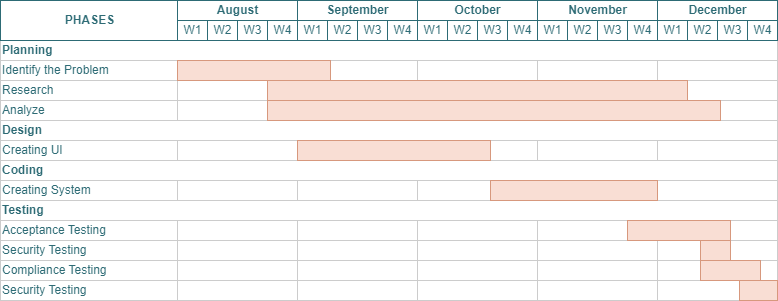

The diagram above was exported from draw.io. Its source (the exported page's mxGraphModel, read from the mxfile embedded in the PNG):
<mxGraphModel dx="1050" dy="522" grid="1" gridSize="10" guides="1" tooltips="1" connect="0" arrows="1" fold="1" page="1" pageScale="1.5" pageWidth="1169" pageHeight="826" background="none" math="0" shadow="0">
  <root>
    <mxCell id="0" style=";html=1;" />
    <mxCell id="1" style=";html=1;" parent="0" />
    <mxCell id="67c90442a009f359-279" value="September" style="strokeWidth=1;fontStyle=1;html=1;strokeColor=#2d6b75;fontColor=#2d6b75;" parent="1" vertex="1">
      <mxGeometry x="757" y="210" width="120" height="20" as="geometry" />
    </mxCell>
    <mxCell id="7a8b956e7d50b54d-104" value="October" style="strokeWidth=1;fontStyle=1;html=1;strokeColor=#2d6b75;fontColor=#2d6b75;" parent="1" vertex="1">
      <mxGeometry x="877" y="210" width="120" height="20" as="geometry" />
    </mxCell>
    <mxCell id="7a8b956e7d50b54d-109" value="November" style="strokeWidth=1;fontStyle=1;html=1;strokeColor=#2d6b75;fontColor=#2d6b75;" parent="1" vertex="1">
      <mxGeometry x="997" y="210" width="120" height="20" as="geometry" />
    </mxCell>
    <mxCell id="7a8b956e7d50b54d-114" value="December" style="strokeWidth=1;fontStyle=1;html=1;strokeColor=#2d6b75;fontColor=#2d6b75;" parent="1" vertex="1">
      <mxGeometry x="1117" y="210" width="120" height="20" as="geometry" />
    </mxCell>
    <mxCell id="7a8b956e7d50b54d-145" value="August" style="strokeWidth=1;fontStyle=1;html=1;strokeColor=#2d6b75;fontColor=#2d6b75;" parent="1" vertex="1">
      <mxGeometry x="637" y="210" width="120" height="20" as="geometry" />
    </mxCell>
    <mxCell id="7a8b956e7d50b54d-150" value="&lt;b&gt;Planning&lt;/b&gt;" style="align=left;strokeColor=#CCCCCC;html=1;shadow=0;fontColor=#2d6b75;" parent="1" vertex="1">
      <mxGeometry x="460" y="250" width="777" height="20" as="geometry" />
    </mxCell>
    <mxCell id="7a8b956e7d50b54d-151" value="&lt;b&gt;PHASES&lt;/b&gt;" style="strokeWidth=1;fontStyle=0;html=1;fontColor=#2d6b75;strokeColor=#2d6b75;" parent="1" vertex="1">
      <mxGeometry x="460" y="210" width="177" height="40" as="geometry" />
    </mxCell>
    <mxCell id="7a8b956e7d50b54d-162" value="Research" style="align=left;strokeColor=#CCCCCC;html=1;fontColor=#2d6b75;" parent="1" vertex="1">
      <mxGeometry x="460" y="290" width="177" height="20" as="geometry" />
    </mxCell>
    <mxCell id="7a8b956e7d50b54d-163" value="Analyze" style="align=left;strokeColor=#CCCCCC;html=1;fontColor=#2d6b75;" parent="1" vertex="1">
      <mxGeometry x="460" y="310" width="177" height="20" as="geometry" />
    </mxCell>
    <mxCell id="7a8b956e7d50b54d-165" value="&lt;b&gt;Design&amp;nbsp;&lt;/b&gt;" style="align=left;strokeColor=#CCCCCC;html=1;fontColor=#2d6b75;" parent="1" vertex="1">
      <mxGeometry x="460" y="330" width="777" height="20" as="geometry" />
    </mxCell>
    <mxCell id="7a8b956e7d50b54d-166" value="&lt;b&gt;Coding&lt;/b&gt;" style="align=left;strokeColor=#CCCCCC;html=1;fontColor=#2d6b75;" parent="1" vertex="1">
      <mxGeometry x="460" y="370" width="777" height="20" as="geometry" />
    </mxCell>
    <mxCell id="7a8b956e7d50b54d-167" value="&lt;b&gt;Testing&lt;/b&gt;" style="align=left;strokeColor=#CCCCCC;html=1;fontColor=#2d6b75;" parent="1" vertex="1">
      <mxGeometry x="460" y="410" width="777" height="20" as="geometry" />
    </mxCell>
    <mxCell id="7a8b956e7d50b54d-170" value="Acceptance Testing" style="align=left;strokeColor=#CCCCCC;html=1;fontColor=#2d6b75;" parent="1" vertex="1">
      <mxGeometry x="460" y="430" width="177" height="20" as="geometry" />
    </mxCell>
    <mxCell id="7a8b956e7d50b54d-173" value="Creating UI&amp;nbsp;" style="align=left;strokeColor=#CCCCCC;html=1;fontColor=#2d6b75;" parent="1" vertex="1">
      <mxGeometry x="460" y="350" width="177" height="20" as="geometry" />
    </mxCell>
    <mxCell id="7a8b956e7d50b54d-178" value="" style="align=left;strokeColor=#CCCCCC;html=1;" parent="1" vertex="1">
      <mxGeometry x="637" y="270" width="120" height="20" as="geometry" />
    </mxCell>
    <mxCell id="7a8b956e7d50b54d-179" value="" style="align=left;strokeColor=#CCCCCC;html=1;" parent="1" vertex="1">
      <mxGeometry x="637" y="290" width="120" height="20" as="geometry" />
    </mxCell>
    <mxCell id="7a8b956e7d50b54d-180" value="" style="align=left;strokeColor=#CCCCCC;html=1;" parent="1" vertex="1">
      <mxGeometry x="637" y="310" width="120" height="20" as="geometry" />
    </mxCell>
    <mxCell id="7a8b956e7d50b54d-182" value="" style="align=left;strokeColor=#CCCCCC;html=1;" parent="1" vertex="1">
      <mxGeometry x="637" y="350" width="120" height="20" as="geometry" />
    </mxCell>
    <mxCell id="7a8b956e7d50b54d-184" value="" style="align=left;strokeColor=#CCCCCC;html=1;" parent="1" vertex="1">
      <mxGeometry x="637" y="390" width="120" height="20" as="geometry" />
    </mxCell>
    <mxCell id="7a8b956e7d50b54d-186" value="" style="align=left;strokeColor=#CCCCCC;html=1;" parent="1" vertex="1">
      <mxGeometry x="637" y="430" width="120" height="20" as="geometry" />
    </mxCell>
    <mxCell id="7a8b956e7d50b54d-187" value="" style="align=left;strokeColor=#CCCCCC;html=1;" parent="1" vertex="1">
      <mxGeometry x="637" y="450" width="120" height="20" as="geometry" />
    </mxCell>
    <mxCell id="7a8b956e7d50b54d-188" value="" style="align=left;strokeColor=#CCCCCC;html=1;" parent="1" vertex="1">
      <mxGeometry x="637" y="470" width="120" height="20" as="geometry" />
    </mxCell>
    <mxCell id="7a8b956e7d50b54d-189" value="" style="align=left;strokeColor=#CCCCCC;html=1;" parent="1" vertex="1">
      <mxGeometry x="637" y="490" width="120" height="20" as="geometry" />
    </mxCell>
    <mxCell id="7a8b956e7d50b54d-194" value="" style="align=left;strokeColor=#CCCCCC;html=1;" parent="1" vertex="1">
      <mxGeometry x="757" y="270" width="120" height="20" as="geometry" />
    </mxCell>
    <mxCell id="7a8b956e7d50b54d-195" value="" style="align=left;strokeColor=#CCCCCC;html=1;" parent="1" vertex="1">
      <mxGeometry x="757" y="290" width="120" height="20" as="geometry" />
    </mxCell>
    <mxCell id="7a8b956e7d50b54d-196" value="" style="align=left;strokeColor=#CCCCCC;html=1;" parent="1" vertex="1">
      <mxGeometry x="757" y="310" width="120" height="20" as="geometry" />
    </mxCell>
    <mxCell id="7a8b956e7d50b54d-198" value="" style="align=left;strokeColor=#CCCCCC;html=1;" parent="1" vertex="1">
      <mxGeometry x="757" y="350" width="120" height="20" as="geometry" />
    </mxCell>
    <mxCell id="7a8b956e7d50b54d-200" value="" style="align=left;strokeColor=#CCCCCC;html=1;" parent="1" vertex="1">
      <mxGeometry x="757" y="390" width="120" height="20" as="geometry" />
    </mxCell>
    <mxCell id="7a8b956e7d50b54d-202" value="" style="align=left;strokeColor=#CCCCCC;html=1;" parent="1" vertex="1">
      <mxGeometry x="757" y="430" width="120" height="20" as="geometry" />
    </mxCell>
    <mxCell id="7a8b956e7d50b54d-203" value="" style="align=left;strokeColor=#CCCCCC;html=1;" parent="1" vertex="1">
      <mxGeometry x="757" y="450" width="120" height="20" as="geometry" />
    </mxCell>
    <mxCell id="7a8b956e7d50b54d-204" value="" style="align=left;strokeColor=#CCCCCC;html=1;" parent="1" vertex="1">
      <mxGeometry x="757" y="470" width="120" height="20" as="geometry" />
    </mxCell>
    <mxCell id="7a8b956e7d50b54d-205" value="" style="align=left;strokeColor=#CCCCCC;html=1;" parent="1" vertex="1">
      <mxGeometry x="757" y="490" width="120" height="20" as="geometry" />
    </mxCell>
    <mxCell id="7a8b956e7d50b54d-210" value="" style="align=left;strokeColor=#CCCCCC;html=1;" parent="1" vertex="1">
      <mxGeometry x="877" y="270" width="120" height="20" as="geometry" />
    </mxCell>
    <mxCell id="7a8b956e7d50b54d-211" value="" style="align=left;strokeColor=#CCCCCC;html=1;" parent="1" vertex="1">
      <mxGeometry x="877" y="290" width="120" height="20" as="geometry" />
    </mxCell>
    <mxCell id="7a8b956e7d50b54d-212" value="" style="align=left;strokeColor=#CCCCCC;html=1;" parent="1" vertex="1">
      <mxGeometry x="877" y="310" width="120" height="20" as="geometry" />
    </mxCell>
    <mxCell id="7a8b956e7d50b54d-214" value="" style="align=left;strokeColor=#CCCCCC;html=1;" parent="1" vertex="1">
      <mxGeometry x="877" y="350" width="120" height="20" as="geometry" />
    </mxCell>
    <mxCell id="7a8b956e7d50b54d-216" value="" style="align=left;strokeColor=#CCCCCC;html=1;" parent="1" vertex="1">
      <mxGeometry x="877" y="390" width="120" height="20" as="geometry" />
    </mxCell>
    <mxCell id="7a8b956e7d50b54d-218" value="" style="align=left;strokeColor=#CCCCCC;html=1;" parent="1" vertex="1">
      <mxGeometry x="877" y="430" width="120" height="20" as="geometry" />
    </mxCell>
    <mxCell id="7a8b956e7d50b54d-219" value="" style="align=left;strokeColor=#CCCCCC;html=1;" parent="1" vertex="1">
      <mxGeometry x="877" y="450" width="120" height="20" as="geometry" />
    </mxCell>
    <mxCell id="7a8b956e7d50b54d-220" value="" style="align=left;strokeColor=#CCCCCC;html=1;" parent="1" vertex="1">
      <mxGeometry x="877" y="470" width="120" height="20" as="geometry" />
    </mxCell>
    <mxCell id="7a8b956e7d50b54d-221" value="" style="align=left;strokeColor=#CCCCCC;html=1;" parent="1" vertex="1">
      <mxGeometry x="877" y="490" width="120" height="20" as="geometry" />
    </mxCell>
    <mxCell id="7a8b956e7d50b54d-226" value="" style="align=left;strokeColor=#CCCCCC;html=1;" parent="1" vertex="1">
      <mxGeometry x="997" y="270" width="120" height="20" as="geometry" />
    </mxCell>
    <mxCell id="7a8b956e7d50b54d-227" value="" style="align=left;strokeColor=#CCCCCC;html=1;" parent="1" vertex="1">
      <mxGeometry x="997" y="290" width="120" height="20" as="geometry" />
    </mxCell>
    <mxCell id="7a8b956e7d50b54d-228" value="" style="align=left;strokeColor=#CCCCCC;html=1;" parent="1" vertex="1">
      <mxGeometry x="997" y="310" width="120" height="20" as="geometry" />
    </mxCell>
    <mxCell id="7a8b956e7d50b54d-230" value="" style="align=left;strokeColor=#CCCCCC;html=1;" parent="1" vertex="1">
      <mxGeometry x="997" y="350" width="120" height="20" as="geometry" />
    </mxCell>
    <mxCell id="7a8b956e7d50b54d-232" value="" style="align=left;strokeColor=#CCCCCC;html=1;" parent="1" vertex="1">
      <mxGeometry x="997" y="390" width="120" height="20" as="geometry" />
    </mxCell>
    <mxCell id="7a8b956e7d50b54d-234" value="" style="align=left;strokeColor=#CCCCCC;html=1;" parent="1" vertex="1">
      <mxGeometry x="997" y="430" width="120" height="20" as="geometry" />
    </mxCell>
    <mxCell id="7a8b956e7d50b54d-235" value="" style="align=left;strokeColor=#CCCCCC;html=1;" parent="1" vertex="1">
      <mxGeometry x="997" y="450" width="120" height="20" as="geometry" />
    </mxCell>
    <mxCell id="7a8b956e7d50b54d-236" value="" style="align=left;strokeColor=#CCCCCC;html=1;" parent="1" vertex="1">
      <mxGeometry x="997" y="470" width="120" height="20" as="geometry" />
    </mxCell>
    <mxCell id="7a8b956e7d50b54d-237" value="" style="align=left;strokeColor=#CCCCCC;html=1;" parent="1" vertex="1">
      <mxGeometry x="997" y="490" width="120" height="20" as="geometry" />
    </mxCell>
    <mxCell id="7a8b956e7d50b54d-242" value="" style="align=left;strokeColor=#CCCCCC;html=1;" parent="1" vertex="1">
      <mxGeometry x="1117" y="270" width="120" height="20" as="geometry" />
    </mxCell>
    <mxCell id="7a8b956e7d50b54d-243" value="" style="align=left;strokeColor=#CCCCCC;html=1;" parent="1" vertex="1">
      <mxGeometry x="1117" y="290" width="120" height="20" as="geometry" />
    </mxCell>
    <mxCell id="7a8b956e7d50b54d-244" value="" style="align=left;strokeColor=#CCCCCC;html=1;" parent="1" vertex="1">
      <mxGeometry x="1117" y="310" width="120" height="20" as="geometry" />
    </mxCell>
    <mxCell id="7a8b956e7d50b54d-246" value="" style="align=left;strokeColor=#CCCCCC;html=1;" parent="1" vertex="1">
      <mxGeometry x="1117" y="350" width="120" height="20" as="geometry" />
    </mxCell>
    <mxCell id="7a8b956e7d50b54d-248" value="" style="align=left;strokeColor=#CCCCCC;html=1;" parent="1" vertex="1">
      <mxGeometry x="1117" y="390" width="120" height="20" as="geometry" />
    </mxCell>
    <mxCell id="7a8b956e7d50b54d-250" value="" style="align=left;strokeColor=#CCCCCC;html=1;" parent="1" vertex="1">
      <mxGeometry x="1117" y="430" width="120" height="20" as="geometry" />
    </mxCell>
    <mxCell id="7a8b956e7d50b54d-251" value="" style="align=left;strokeColor=#CCCCCC;html=1;" parent="1" vertex="1">
      <mxGeometry x="1117" y="450" width="120" height="20" as="geometry" />
    </mxCell>
    <mxCell id="7a8b956e7d50b54d-252" value="" style="align=left;strokeColor=#CCCCCC;html=1;" parent="1" vertex="1">
      <mxGeometry x="1117" y="470" width="120" height="20" as="geometry" />
    </mxCell>
    <mxCell id="7a8b956e7d50b54d-253" value="" style="align=left;strokeColor=#CCCCCC;html=1;" parent="1" vertex="1">
      <mxGeometry x="1117" y="490" width="120" height="20" as="geometry" />
    </mxCell>
    <mxCell id="7a8b956e7d50b54d-100" value="W1" style="strokeWidth=1;fontStyle=0;html=1;strokeColor=#2d6b75;fontColor=#2d6b75;" parent="1" vertex="1">
      <mxGeometry x="757" y="230" width="30" height="20" as="geometry" />
    </mxCell>
    <mxCell id="7a8b956e7d50b54d-101" value="W2" style="strokeWidth=1;fontStyle=0;html=1;strokeColor=#2d6b75;fontColor=#2d6b75;" parent="1" vertex="1">
      <mxGeometry x="787" y="230" width="30" height="20" as="geometry" />
    </mxCell>
    <mxCell id="7a8b956e7d50b54d-102" value="W3" style="strokeWidth=1;fontStyle=0;html=1;strokeColor=#2d6b75;fontColor=#2d6b75;" parent="1" vertex="1">
      <mxGeometry x="817" y="230" width="30" height="20" as="geometry" />
    </mxCell>
    <mxCell id="7a8b956e7d50b54d-103" value="W4" style="strokeWidth=1;fontStyle=0;html=1;strokeColor=#2d6b75;fontColor=#2d6b75;" parent="1" vertex="1">
      <mxGeometry x="847" y="230" width="30" height="20" as="geometry" />
    </mxCell>
    <mxCell id="7a8b956e7d50b54d-105" value="W1" style="strokeWidth=1;fontStyle=0;html=1;strokeColor=#2d6b75;fontColor=#2d6b75;" parent="1" vertex="1">
      <mxGeometry x="877" y="230" width="30" height="20" as="geometry" />
    </mxCell>
    <mxCell id="7a8b956e7d50b54d-106" value="W2" style="strokeWidth=1;fontStyle=0;html=1;strokeColor=#2d6b75;fontColor=#2d6b75;" parent="1" vertex="1">
      <mxGeometry x="907" y="230" width="30" height="20" as="geometry" />
    </mxCell>
    <mxCell id="7a8b956e7d50b54d-107" value="W3" style="strokeWidth=1;fontStyle=0;html=1;strokeColor=#2d6b75;fontColor=#2d6b75;" parent="1" vertex="1">
      <mxGeometry x="937" y="230" width="30" height="20" as="geometry" />
    </mxCell>
    <mxCell id="7a8b956e7d50b54d-108" value="W4" style="strokeWidth=1;fontStyle=0;html=1;strokeColor=#2d6b75;fontColor=#2d6b75;" parent="1" vertex="1">
      <mxGeometry x="967" y="230" width="30" height="20" as="geometry" />
    </mxCell>
    <mxCell id="7a8b956e7d50b54d-110" value="W1" style="strokeWidth=1;fontStyle=0;html=1;strokeColor=#2d6b75;fontColor=#2d6b75;" parent="1" vertex="1">
      <mxGeometry x="997" y="230" width="30" height="20" as="geometry" />
    </mxCell>
    <mxCell id="7a8b956e7d50b54d-111" value="W2" style="strokeWidth=1;fontStyle=0;html=1;strokeColor=#2d6b75;fontColor=#2d6b75;" parent="1" vertex="1">
      <mxGeometry x="1027" y="230" width="30" height="20" as="geometry" />
    </mxCell>
    <mxCell id="7a8b956e7d50b54d-112" value="W3" style="strokeWidth=1;fontStyle=0;html=1;strokeColor=#2d6b75;fontColor=#2d6b75;" parent="1" vertex="1">
      <mxGeometry x="1057" y="230" width="30" height="20" as="geometry" />
    </mxCell>
    <mxCell id="7a8b956e7d50b54d-113" value="W4" style="strokeWidth=1;fontStyle=0;html=1;strokeColor=#2d6b75;fontColor=#2d6b75;" parent="1" vertex="1">
      <mxGeometry x="1087" y="230" width="30" height="20" as="geometry" />
    </mxCell>
    <mxCell id="7a8b956e7d50b54d-115" value="W1" style="strokeWidth=1;fontStyle=0;html=1;strokeColor=#2d6b75;fontColor=#2d6b75;" parent="1" vertex="1">
      <mxGeometry x="1117" y="230" width="30" height="20" as="geometry" />
    </mxCell>
    <mxCell id="7a8b956e7d50b54d-116" value="W2" style="strokeWidth=1;fontStyle=0;html=1;strokeColor=#2d6b75;fontColor=#2d6b75;" parent="1" vertex="1">
      <mxGeometry x="1147" y="230" width="30" height="20" as="geometry" />
    </mxCell>
    <mxCell id="7a8b956e7d50b54d-117" value="W3" style="strokeWidth=1;fontStyle=0;html=1;strokeColor=#2d6b75;fontColor=#2d6b75;" parent="1" vertex="1">
      <mxGeometry x="1177" y="230" width="30" height="20" as="geometry" />
    </mxCell>
    <mxCell id="7a8b956e7d50b54d-118" value="W4" style="strokeWidth=1;fontStyle=0;html=1;strokeColor=#2d6b75;fontColor=#2d6b75;" parent="1" vertex="1">
      <mxGeometry x="1207" y="230" width="30" height="20" as="geometry" />
    </mxCell>
    <mxCell id="7a8b956e7d50b54d-146" value="W1" style="strokeWidth=1;fontStyle=0;html=1;strokeColor=#2d6b75;fontColor=#2d6b75;" parent="1" vertex="1">
      <mxGeometry x="637" y="230" width="30" height="20" as="geometry" />
    </mxCell>
    <mxCell id="7a8b956e7d50b54d-147" value="W2" style="strokeWidth=1;fontStyle=0;html=1;strokeColor=#2d6b75;fontColor=#2d6b75;" parent="1" vertex="1">
      <mxGeometry x="667" y="230" width="30" height="20" as="geometry" />
    </mxCell>
    <mxCell id="7a8b956e7d50b54d-148" value="W3" style="strokeWidth=1;fontStyle=0;html=1;strokeColor=#2d6b75;fontColor=#2d6b75;" parent="1" vertex="1">
      <mxGeometry x="697" y="230" width="30" height="20" as="geometry" />
    </mxCell>
    <mxCell id="7a8b956e7d50b54d-149" value="W4" style="strokeWidth=1;fontStyle=0;html=1;strokeColor=#2d6b75;fontColor=#2d6b75;" parent="1" vertex="1">
      <mxGeometry x="727" y="230" width="30" height="20" as="geometry" />
    </mxCell>
    <mxCell id="7a8b956e7d50b54d-356" value="" style="align=left;strokeColor=#d7987d;html=1;fillColor=#f9ded4;" parent="1" vertex="1">
      <mxGeometry x="727" y="310" width="453" height="20" as="geometry" />
    </mxCell>
    <mxCell id="7a8b956e7d50b54d-357" value="" style="align=left;strokeColor=#d7987d;html=1;fillColor=#f9ded4;" parent="1" vertex="1">
      <mxGeometry x="727" y="290" width="420" height="20" as="geometry" />
    </mxCell>
    <mxCell id="7a8b956e7d50b54d-360" value="" style="align=left;strokeColor=#d7987d;html=1;fillColor=#f9ded4;" parent="1" vertex="1">
      <mxGeometry x="950" y="390" width="167" height="20" as="geometry" />
    </mxCell>
    <mxCell id="7a8b956e7d50b54d-361" value="" style="align=left;strokeColor=#d7987d;html=1;fillColor=#f9ded4;" parent="1" vertex="1">
      <mxGeometry x="1160" y="450" width="30" height="20" as="geometry" />
    </mxCell>
    <mxCell id="Qmhhc_bUGNGz7n6mXsjh-2" value="Identify the Problem" style="align=left;strokeColor=#CCCCCC;html=1;fontColor=#2d6b75;" parent="1" vertex="1">
      <mxGeometry x="460" y="270" width="177" height="20" as="geometry" />
    </mxCell>
    <mxCell id="Qmhhc_bUGNGz7n6mXsjh-3" value="" style="align=left;strokeColor=#d7987d;html=1;fillColor=#f9ded4;" parent="1" vertex="1">
      <mxGeometry x="757" y="350" width="193" height="20" as="geometry" />
    </mxCell>
    <mxCell id="Qmhhc_bUGNGz7n6mXsjh-4" value="" style="align=left;strokeColor=#d7987d;html=1;fillColor=#f9ded4;" parent="1" vertex="1">
      <mxGeometry x="637" y="270" width="153" height="20" as="geometry" />
    </mxCell>
    <mxCell id="Qmhhc_bUGNGz7n6mXsjh-13" value="" style="align=left;strokeColor=#d7987d;html=1;fillColor=#f9ded4;" parent="1" vertex="1">
      <mxGeometry x="1199" y="490" width="38" height="20" as="geometry" />
    </mxCell>
    <mxCell id="Qmhhc_bUGNGz7n6mXsjh-14" value="" style="align=left;strokeColor=#d7987d;html=1;fillColor=#f9ded4;" parent="1" vertex="1">
      <mxGeometry x="1160" y="470" width="60" height="20" as="geometry" />
    </mxCell>
    <mxCell id="Qmhhc_bUGNGz7n6mXsjh-16" value="" style="align=left;strokeColor=#d7987d;html=1;fillColor=#f9ded4;" parent="1" vertex="1">
      <mxGeometry x="1087" y="430" width="103" height="20" as="geometry" />
    </mxCell>
    <mxCell id="Ik-ZQLkB94lV75nzuNlj-1" value="Creating System" style="align=left;strokeColor=#CCCCCC;html=1;fontColor=#2d6b75;" vertex="1" parent="1">
      <mxGeometry x="460" y="390" width="177" height="20" as="geometry" />
    </mxCell>
    <mxCell id="Ik-ZQLkB94lV75nzuNlj-2" value="Compliance Testing" style="align=left;strokeColor=#CCCCCC;html=1;fontColor=#2d6b75;" vertex="1" parent="1">
      <mxGeometry x="460" y="470" width="177" height="20" as="geometry" />
    </mxCell>
    <mxCell id="Ik-ZQLkB94lV75nzuNlj-3" value="Security Testing" style="align=left;strokeColor=#CCCCCC;html=1;fontColor=#2d6b75;" vertex="1" parent="1">
      <mxGeometry x="460" y="450" width="177" height="20" as="geometry" />
    </mxCell>
    <mxCell id="Ik-ZQLkB94lV75nzuNlj-4" value="Security Testing" style="align=left;strokeColor=#CCCCCC;html=1;fontColor=#2d6b75;" vertex="1" parent="1">
      <mxGeometry x="460" y="490" width="177" height="20" as="geometry" />
    </mxCell>
  </root>
</mxGraphModel>